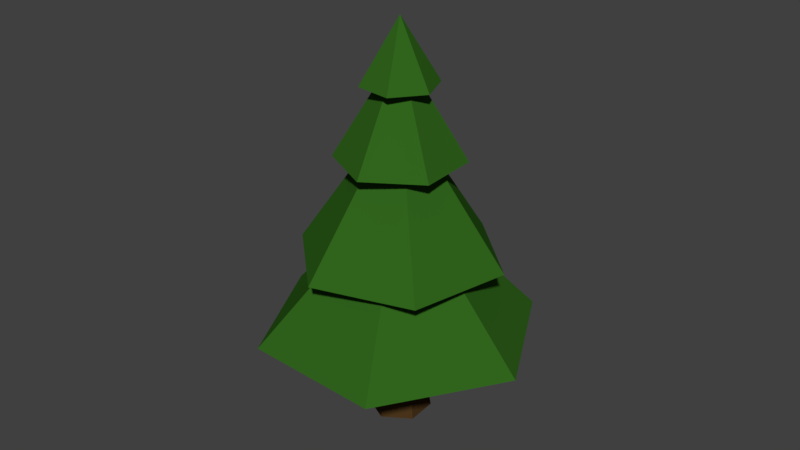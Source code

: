# Source: PineTree1.blend  (saved by Blender 2.79.0; exported with 4.5.12 LTS)
import bpy
from mathutils import Matrix  # noqa: F401  (used for matrix-valued properties, if any)

bpy.ops.wm.read_factory_settings(use_empty=True)
scene = bpy.context.scene
scene.name = 'Scene'

# ---- collections
col_collection_1 = bpy.data.collections.new('Collection 1'); scene.collection.children.link(col_collection_1)

# ---- materials (node trees are filled in below, after node groups)
mat_tree = bpy.data.materials.new('TREE')
mat_tree.alpha_threshold = 0.0
mat_tree.use_transparent_shadow = False
mat_tree.diffuse_color = (0.03071, 0.1301, 0.01229, 1.0)
mat_tree.roughness = 0.5
mat_tree.specular_intensity = 0.0
mat_material_001 = bpy.data.materials.new('Material.001')
mat_material_001.alpha_threshold = 0.0
mat_material_001.use_transparent_shadow = False
mat_material_001.roughness = 0.5
mat_barkkkk = bpy.data.materials.new('BARKKKK')
mat_barkkkk.alpha_threshold = 0.0
mat_barkkkk.use_transparent_shadow = False
mat_barkkkk.diffuse_color = (0.07564, 0.03912, 0.01227, 1.0)
mat_barkkkk.roughness = 0.5
mat_barkkkk.specular_intensity = 0.0

# ---- material node trees

# ---- world
world_world = bpy.data.worlds.new('World'); scene.world = world_world
world_world.color = (0.05088, 0.05088, 0.05088)
world_world.use_sun_shadow = False
world_world.sun_shadow_jitter_overblur = 0.0
world_world.cycles.sampling_method = 'MANUAL'

# ---- meshes
me_cone_004 = bpy.data.meshes.new('Cone.004')
me_cone_004.from_pydata([(0.0, 1.0, -1.0), (0.866, 0.5, -1.0), (0.866, -0.5, -1.0), (-8.742e-08, -1.0, -1.0), (0.0, 0.0, 1.0), (-0.866, -0.5, -1.0), (-0.866, 0.5, -1.0), (0.2727, 0.7875, -11.87), (0.1345, 0.3883, -8.658), (0.8183, 0.1576, -11.87), (0.4035, 0.07771, -8.658), (0.5456, -0.6299, -11.87), (0.2691, -0.3106, -8.658), (-0.2727, -0.7875, -11.87), (-0.1345, -0.3883, -8.658), (-0.8183, -0.1576, -11.87), (-0.4035, -0.07771, -8.658), (-0.5456, 0.6299, -11.87), (-0.2691, 0.3106, -8.658), (-0.3399, 3.735, -8.918), (3.064, 2.162, -8.918), (3.404, -1.573, -8.918), (0.3399, -3.735, -8.918), (0.0, 0.0, -4.082), (-3.064, -2.162, -8.918), (-3.404, 1.573, -8.918), (1.585, 2.247, -6.418), (2.739, -0.2492, -6.418), (1.153, -2.496, -6.418), (-1.585, -2.247, -6.418), (0.0, 0.0, -1.582), (-2.739, 0.2492, -6.418), (-1.153, 2.496, -6.418), (0.5454, 1.575, -3.284), (1.637, 0.3152, -3.284), (1.091, -1.26, -3.284), (-0.5454, -1.575, -3.284), (0.0, 0.0, 0.06989), (-1.637, -0.3152, -3.284), (-1.091, 1.26, -3.284)], [], [(0, 4, 1), (1, 4, 2), (2, 4, 3), (3, 4, 5), (5, 4, 6), (6, 4, 0), (0, 1, 2, 3, 5, 6), (7, 8, 10, 9), (9, 10, 12, 11), (11, 12, 14, 13), (13, 14, 16, 15), (10, 8, 18, 16, 14, 12), (15, 16, 18, 17), (17, 18, 8, 7), (7, 9, 11, 13, 15, 17), (19, 23, 20), (20, 23, 21), (21, 23, 22), (22, 23, 24), (24, 23, 25), (25, 23, 19), (19, 20, 21, 22, 24, 25), (26, 30, 27), (27, 30, 28), (28, 30, 29), (29, 30, 31), (31, 30, 32), (32, 30, 26), (26, 27, 28, 29, 31, 32), (33, 37, 34), (34, 37, 35), (35, 37, 36), (36, 37, 38), (38, 37, 39), (39, 37, 33), (33, 34, 35, 36, 38, 39)])
me_cone_004.polygons.foreach_set('material_index', [0, 0, 0, 0, 0, 0, 0, 2, 2, 2, 2, 2, 2, 2, 2, 0, 0, 0, 0, 0, 0, 0, 0, 0, 0, 0, 0, 0, 0, 0, 0, 0, 0, 0, 0, 0])
_uv = me_cone_004.uv_layers.new(name='UVMap')
_uv.uv.foreach_set('vector', [0.6886, 0.992, 0.7303, 0.8805, 0.7303, 0.9981, 0.8141, 0.8805, 0.8141, 1.0, 0.764, 0.892, 0.764, 0.892, 0.8141, 1.0, 0.7303, 0.917, 0.9578, 0.8711, 0.9578, 0.9906, 0.9076, 0.8826, 0.9076, 0.8826, 0.9578, 0.9906, 0.8739, 0.9076, 0.6451, 0.9649, 0.7303, 0.8805, 0.6886, 0.992, 0.9481, 0.284, 0.9015, 0.2573, 0.9015, 0.2039, 0.9481, 0.1771, 0.9948, 0.2039, 0.9948, 0.2573, 0.9015, 0.1595, 0.9353, 0.0, 0.9462, 0.007304, 0.9235, 0.1743, 0.9235, 0.1743, 0.9462, 0.007304, 0.9683, 0.008705, 0.9683, 0.1771, 0.8739, 0.8535, 0.9077, 0.694, 0.9186, 0.7013, 0.8959, 0.8683, 0.8959, 0.8683, 0.9186, 0.7013, 0.9407, 0.7027, 0.9407, 0.8711, 0.295, 0.4339, 0.295, 0.4119, 0.3142, 0.4009, 0.3333, 0.4119, 0.3333, 0.4339, 0.3142, 0.4449, 0.2815, 0.8872, 0.3154, 0.7278, 0.3262, 0.7351, 0.3035, 0.902, 0.3035, 0.902, 0.3262, 0.7351, 0.3483, 0.7365, 0.3483, 0.9049, 0.0, 0.9282, 0.03885, 0.906, 0.07771, 0.9282, 0.07771, 0.9728, 0.03885, 0.995, 6.418e-09, 0.9728, 0.4702, 0.3931, 0.6451, 0.6528, 0.3497, 0.5086, 0.0, 0.545, 0.295, 0.4009, 0.1374, 0.6713, 0.1374, 0.6713, 0.295, 0.4009, 0.295, 0.7278, 0.6451, 0.0, 0.6451, 0.3264, 0.4702, 0.06664, 0.4702, 0.06664, 0.6451, 0.3264, 0.3497, 0.1822, 0.6451, 0.3264, 0.6451, 0.6528, 0.4702, 0.3931, 0.0, 0.3007, 0.0, 0.1002, 0.1748, 0.0, 0.3497, 0.1002, 0.3497, 0.3007, 0.1748, 0.4009, 0.5785, 0.6528, 0.5785, 0.9461, 0.4668, 0.6737, 0.4668, 0.6737, 0.5785, 0.9461, 0.3497, 0.7542, 0.8739, 0.294, 0.8739, 0.5873, 0.7622, 0.3149, 0.7622, 0.3149, 0.8739, 0.5873, 0.6451, 0.3954, 0.8739, 0.5873, 0.8739, 0.8805, 0.7622, 0.6082, 0.7622, 0.6082, 0.8739, 0.8805, 0.6451, 0.6887, 0.6451, 0.2205, 0.6451, 0.0735, 0.7733, 0.0, 0.9015, 0.0735, 0.9015, 0.2205, 0.7733, 0.294, 0.8739, 0.6378, 1.0, 0.494, 0.9125, 0.6741, 0.9125, 0.6741, 1.0, 0.494, 1.0, 0.694, 0.1554, 0.8716, 0.2815, 0.7278, 0.1941, 0.9079, 0.1941, 0.9079, 0.2815, 0.7278, 0.2815, 0.9278, 0.8739, 0.4378, 1.0, 0.294, 0.9125, 0.4741, 0.9125, 0.4741, 1.0, 0.294, 1.0, 0.494, 0.1554, 0.8614, 0.07771, 0.906, 0.0, 0.8614, 1.284e-08, 0.7723, 0.07771, 0.7278, 0.1554, 0.7723])
me_cone_004.materials.append(mat_tree)
me_cone_004.materials.append(mat_material_001)
me_cone_004.materials.append(mat_barkkkk)
me_cone_004.use_remesh_preserve_volume = False
me_cone_004.use_remesh_preserve_attributes = False
me_cone_004.use_mirror_vertex_groups = False
me_cone_004.update()

# ---- objects
ob_cone_004 = bpy.data.objects.new('Cone.004', me_cone_004)

# ---- transforms, parenting, visibility, modifiers, constraints
ob_cone_004.location = (0.0, 0.0, 2.645)
ob_cone_004.rotation_euler = (0.0, 0.0, 0.3892)
ob_cone_004.scale = (0.2759, 0.2759, 0.2299)
ob_cone_004.lineart.crease_threshold = 0.0

# ---- collection membership
col_collection_1.objects.link(ob_cone_004)

# ---- scene / render settings (as saved in the file)
scene.frame_start = 1; scene.frame_end = 250; scene.frame_set(1)
scene.render.engine = 'BLENDER_EEVEE_NEXT'
scene.render.resolution_percentage = 50
scene.render.dither_intensity = 0.0
scene.cycles.use_denoising = False
scene.cycles.samples = 128
scene.cycles.sampling_pattern = 'TABULATED_SOBOL'
scene.cycles.use_adaptive_sampling = False
scene.cycles.use_light_tree = False
scene.cycles.blur_glossy = 0.0
scene.cycles.sample_clamp_indirect = 0.0
scene.view_settings.view_transform = 'Standard'
bpy.context.view_layer.update()

# ---- added for rendering (the .blend has no active camera and no usable light): camera, sun
cam_auto = bpy.data.cameras.new('AutoCamera')
cam_auto.lens = 50.0
cam_auto.sensor_width = 36.0
cam_auto.clip_end = 1000.0
ob_auto_camera = bpy.data.objects.new('AutoCamera', cam_auto)
scene.collection.objects.link(ob_auto_camera)
ob_auto_camera.location = (4.3368, -5.20416, 4.8642)
ob_auto_camera.rotation_euler = (1.09748, -7.21219e-08, 0.694738)
scene.camera = ob_auto_camera
light_auto_sun = bpy.data.lights.new('AutoSun', 'SUN')
light_auto_sun.energy = 3.0
light_auto_sun.angle = 0.0523599
ob_auto_sun = bpy.data.objects.new('AutoSun', light_auto_sun)
scene.collection.objects.link(ob_auto_sun)
ob_auto_sun.rotation_euler = (0.872665, 0.174533, 0.523599)
bpy.context.view_layer.update()
